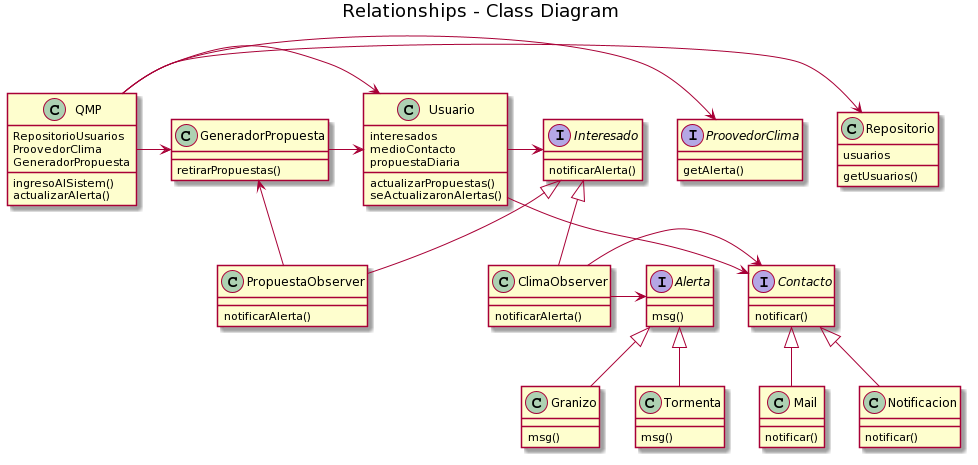

The diagram above was rendered by PlantUML. Its source (embedded in the PNG):
@startuml
title Relationships - Class Diagram

QMP -> Repositorio
QMP -> ProovedorClima
QMP -> GeneradorPropuesta
QMP -> Usuario
GeneradorPropuesta -> Usuario
Usuario -> Interesado
Usuario -> Contacto
PropuestaObserver -> GeneradorPropuesta
ClimaObserver -> Alerta
ClimaObserver -> Contacto


Class QMP{
RepositorioUsuarios
ProovedorClima
GeneradorPropuesta
ingresoAlSistem()
actualizarAlerta()
}

Class Repositorio{
usuarios
getUsuarios()
}

Interface ProovedorClima{
getAlerta()
}

Class GeneradorPropuesta{
retirarPropuestas()
}

Class Usuario{
interesados
medioContacto
propuestaDiaria
actualizarPropuestas()
seActualizaronAlertas()
}

Interface Interesado {
notificarAlerta()
}

Class PropuestaObserver extends Interesado{
notificarAlerta()
}

Class ClimaObserver extends Interesado{
notificarAlerta()
}

Interface Alerta{
msg()
}

Class Granizo extends Alerta{
msg()
}

Class Tormenta extends Alerta{
msg()
}

Interface Contacto{
notificar()
}

Class Mail extends Contacto {
notificar()
}

Class Notificacion extends Contacto{
notificar()
}
@enduml